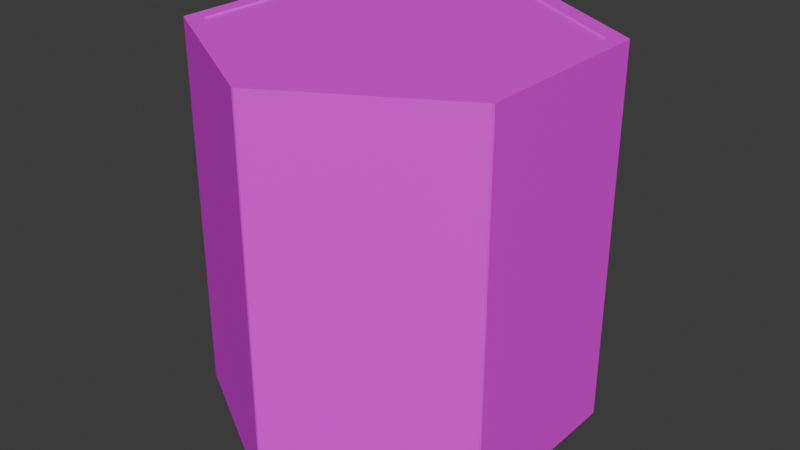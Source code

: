# Source: honeyComb.blend  (saved by Blender 4.2.66; exported with 4.5.12 LTS)
import bpy
from mathutils import Matrix  # noqa: F401  (used for matrix-valued properties, if any)

bpy.ops.wm.read_factory_settings(use_empty=True)
scene = bpy.context.scene
scene.name = 'Scene'

# ---- collections
col_collection = bpy.data.collections.new('Collection'); scene.collection.children.link(col_collection)

# ---- images (referenced by path relative to the original .blend; pixels are not part of the script)
import os
ASSET_DIR = os.environ.get("B2B_ASSET_DIR", "")  # directory of the original .blend (textures are referenced by path, not embedded)
HERE = os.path.dirname(os.path.abspath(__file__))  # packed textures are extracted next to this script under _unpacked/

def load_image(name, relpath, width, height, colorspace="sRGB"):
    """Load a texture the original file referenced (path relative to the .blend, or extracted next to this script)."""
    p = next((c for c in (os.path.join(HERE, relpath), os.path.join(ASSET_DIR, relpath)) if relpath and os.path.exists(c)), "")
    if p:
        img = bpy.data.images.load(p, check_existing=True)
        img.name = name
    else:  # same state as the original file: an image datablock whose file is absent (Cycles renders it pink)
        img = bpy.data.images.new(name, width, height)
        img.source = "FILE"
        img.filepath = "//" + (relpath or name)
    img.colorspace_settings.name = colorspace
    return img
img_imphenziapalette01_256_gradient_png = load_image('ImphenziaPalette01-256-Gradient.png', 'ImphenziaPalette01-256-Gradient.png', 1024, 1024, 'sRGB')

# ---- materials (node trees are filled in below, after node groups)
mat_material_003 = bpy.data.materials.new('Material.003')

# ---- material node trees
mat_material_003.use_nodes = True; mat_material_003.node_tree.nodes.clear()
_N = mat_material_003.node_tree.nodes; _L = mat_material_003.node_tree.links
n0 = _N.new('ShaderNodeBsdfPrincipled'); n0.name = 'Principled BSDF'; n0.location = (10, 300)
n1 = _N.new('ShaderNodeOutputMaterial'); n1.name = 'Material Output'; n1.location = (300, 300)
n2 = _N.new('ShaderNodeTexImage'); n2.name = 'Image Texture'; n2.location = (-407, 117)
n2.image = img_imphenziapalette01_256_gradient_png
n2.interpolation = 'Closest'
_L.new(n0.outputs[0], n1.inputs[0])
_L.new(n2.outputs[0], n0.inputs[0])
n1.is_active_output = True

# ---- world
world_world = bpy.data.worlds.new('World'); scene.world = world_world
world_world.use_nodes = True; world_world.node_tree.nodes.clear()
_N = world_world.node_tree.nodes; _L = world_world.node_tree.links
n0 = _N.new('ShaderNodeOutputWorld'); n0.name = 'World Output'; n0.location = (300, 300)
n1 = _N.new('ShaderNodeBackground'); n1.name = 'Background'; n1.location = (10, 300)
n1.inputs[0].default_value = (0.05088, 0.05088, 0.05088, 1.0)
_L.new(n1.outputs[0], n0.inputs[0])
n0.is_active_output = True
world_world.color = (0.05088, 0.05088, 0.05088)
world_world.sun_shadow_jitter_overblur = 0.0

# ---- meshes
me_circle = bpy.data.meshes.new('Circle')
me_circle.from_pydata([(0.0, 1.0, 0.0), (-0.866, 0.5, 0.0), (-0.866, -0.5, 0.0), (0.0, -1.0, 0.0), (0.866, -0.5, 0.0), (0.866, 0.5, 0.0), (0.005165, 0.997, 0.0), (-0.005165, 0.997, 0.0), (0.0, 1.0, 0.0), (-0.8609, 0.503, 0.0), (-0.866, 0.494, 0.0), (-0.866, 0.5, 0.0), (-0.866, -0.494, 0.0), (-0.8609, -0.503, 0.0), (-0.866, -0.5, 0.0), (-0.005165, -0.997, 0.0), (0.005165, -0.997, 0.0), (0.0, -1.0, 0.0), (0.8609, -0.503, 0.0), (0.866, -0.494, 0.0), (0.866, -0.5, 0.0), (0.866, 0.494, 0.0), (0.8609, 0.503, 0.0), (0.866, 0.5, 0.0), (-0.7841, 0.4467, 0.1), (-0.7789, 0.4557, 0.1), (-0.005165, 0.9024, 0.1), (0.005165, 0.9024, 0.1), (-0.7789, -0.4557, 0.1), (-0.7841, -0.4467, 0.1), (0.005165, -0.9024, 0.1), (-0.005165, -0.9024, 0.1), (0.7841, -0.4467, 0.1), (0.7789, -0.4557, 0.1), (0.7789, 0.4557, 0.1), (0.7841, 0.4467, 0.1), (0.00517, 0.9024, 1.959), (-0.00517, 0.9024, 1.959), (-0.7789, 0.4557, 1.959), (-0.7841, 0.4467, 1.959), (-0.7841, -0.4467, 1.959), (-0.7789, -0.4557, 1.959), (-0.00517, -0.9024, 1.959), (0.00517, -0.9024, 1.959), (0.7789, -0.4557, 1.959), (0.7841, -0.4467, 1.959), (0.7841, 0.4467, 1.959), (0.7789, 0.4557, 1.959), (-0.866, 0.494, 1.959), (-0.8609, 0.503, 1.959), (-0.00517, 0.997, 1.959), (0.00517, 0.997, 1.959), (-0.8609, -0.503, 1.959), (-0.866, -0.494, 1.959), (0.00517, -0.997, 1.959), (-0.00517, -0.997, 1.959), (0.866, -0.494, 1.959), (0.8609, -0.503, 1.959), (0.8609, 0.503, 1.959), (0.866, 0.494, 1.959)], [], [(15, 55, 52, 13), (6, 51, 58, 22), (9, 49, 50, 7), (18, 57, 54, 16), (12, 53, 48, 10), (21, 59, 56, 19), (0, 8, 6, 22, 23, 5), (5, 23, 21, 19, 20, 4), (3, 17, 15, 13, 14, 2), (4, 20, 18, 16, 17, 3), (38, 25, 26, 37), (42, 31, 28, 41), (44, 33, 30, 43), (46, 35, 32, 45), (2, 14, 12, 10, 11, 1), (36, 27, 34, 47), (40, 29, 24, 39), (1, 11, 9, 7, 8, 0), (24, 29, 28, 31, 30, 33, 32, 35, 34, 27, 26, 25), (6, 8, 7), (9, 11, 10), (12, 14, 13), (15, 17, 16), (18, 20, 19), (21, 23, 22), (24, 25, 38, 39), (36, 37, 26, 27), (46, 47, 34, 35), (28, 29, 40, 41), (30, 31, 42, 43), (32, 33, 44, 45), (48, 49, 9, 10), (6, 7, 50, 51), (52, 53, 12, 13), (21, 22, 58, 59), (54, 55, 15, 16), (56, 57, 18, 19), (9, 7, 8, 6, 22, 23, 21, 19, 20, 18, 16, 17, 15, 13, 14, 12, 10, 11), (54, 57, 44, 43), (56, 59, 46, 45), (56, 45, 44, 57), (58, 47, 46, 59), (58, 51, 36, 47), (50, 37, 36, 51), (50, 49, 38, 37), (48, 39, 38, 49), (48, 53, 40, 39), (52, 41, 40, 53), (52, 55, 42, 41), (54, 43, 42, 55)])
_uv = me_circle.uv_layers.new(name='UVMap')
_uv.uv.foreach_set('vector', [0.7542, 0.6301, 0.7542, 0.7467, 0.7542, 0.7467, 0.7542, 0.6301, 0.7542, 0.6301, 0.7542, 0.7467, 0.7542, 0.7467, 0.7542, 0.6301, 0.7542, 0.6301, 0.7542, 0.7467, 0.7542, 0.7467, 0.7542, 0.6301, 0.7542, 0.6301, 0.7542, 0.7467, 0.7542, 0.7467, 0.7542, 0.6301, 0.7542, 0.6301, 0.7542, 0.7467, 0.7542, 0.7467, 0.7542, 0.6301, 0.7542, 0.6301, 0.7542, 0.7467, 0.7542, 0.7467, 0.7542, 0.6301, 0.7786, 0.7432, 0.7796, 0.745, 0.7753, 0.7419, 0.6617, 0.6773, 0.659, 0.6752, 0.6569, 0.6751, 0.6569, 0.6751, 0.659, 0.6752, 0.6541, 0.6773, 0.5413, 0.743, 0.538, 0.7443, 0.5369, 0.7461, 0.538, 0.8855, 0.537, 0.8838, 0.5413, 0.8868, 0.6548, 0.9514, 0.6576, 0.9536, 0.6597, 0.9536, 0.5369, 0.7461, 0.538, 0.7443, 0.5375, 0.7496, 0.5374, 0.8802, 0.537, 0.8838, 0.538, 0.8855, 0.7542, 0.7467, 0.7542, 0.6295, 0.7542, 0.6295, 0.7542, 0.7467, 0.7542, 0.7467, 0.7542, 0.6295, 0.7542, 0.6295, 0.7542, 0.7467, 0.7542, 0.7467, 0.7542, 0.6295, 0.7542, 0.6295, 0.7542, 0.7467, 0.7542, 0.7467, 0.7542, 0.6295, 0.7542, 0.6295, 0.7542, 0.7467, 0.6597, 0.9536, 0.6576, 0.9536, 0.6624, 0.9514, 0.7753, 0.8858, 0.7786, 0.8844, 0.7796, 0.8827, 0.7542, 0.7467, 0.7542, 0.6295, 0.7542, 0.6295, 0.7542, 0.7467, 0.7542, 0.7467, 0.7542, 0.6295, 0.7542, 0.6295, 0.7542, 0.7467, 0.7796, 0.8827, 0.7786, 0.8844, 0.7791, 0.8792, 0.7792, 0.7485, 0.7796, 0.745, 0.7786, 0.7432, 0.7643, 0.6322, 0.7643, 0.6322, 0.7643, 0.6322, 0.7643, 0.6322, 0.7643, 0.6322, 0.7643, 0.6322, 0.7643, 0.6322, 0.7643, 0.6322, 0.7643, 0.6322, 0.7643, 0.6322, 0.7643, 0.6322, 0.7643, 0.6322, 0.0004191, 0.5627, 8.754e-09, 0.5619, 0.0004191, 0.5612, 0.0004191, 0.4224, 1.965e-08, 0.4216, 0.0004191, 0.4209, 0.0004192, 0.2821, 1.257e-07, 0.2813, 0.0004192, 0.2806, 0.0004194, 0.1418, 3.365e-07, 0.141, 0.0004194, 0.1403, 0.0004197, 0.001452, 6.33e-07, 0.0007259, 0.0004197, 1.835e-11, 0.0004192, 0.703, 8.353e-08, 0.7022, 0.0004192, 0.7015, 0.7542, 0.6295, 0.7542, 0.6295, 0.7542, 0.7467, 0.7542, 0.7467, 0.7542, 0.7467, 0.7542, 0.7467, 0.7542, 0.6295, 0.7542, 0.6295, 0.7542, 0.7467, 0.7542, 0.7467, 0.7542, 0.6295, 0.7542, 0.6295, 0.7542, 0.6295, 0.7542, 0.6295, 0.7542, 0.7467, 0.7542, 0.7467, 0.7542, 0.6295, 0.7542, 0.6295, 0.7542, 0.7467, 0.7542, 0.7467, 0.7542, 0.6295, 0.7542, 0.6295, 0.7542, 0.7467, 0.7542, 0.7467, 0.7542, 0.7467, 0.7542, 0.7467, 0.7542, 0.6301, 0.7542, 0.6301, 0.7542, 0.6301, 0.7542, 0.6301, 0.7542, 0.7467, 0.7542, 0.7467, 0.7542, 0.7467, 0.7542, 0.7467, 0.7542, 0.6301, 0.7542, 0.6301, 0.7542, 0.6301, 0.7542, 0.6301, 0.7542, 0.7467, 0.7542, 0.7467, 0.7542, 0.7467, 0.7542, 0.7467, 0.7542, 0.6301, 0.7542, 0.6301, 0.7542, 0.7467, 0.7542, 0.7467, 0.7542, 0.6301, 0.7542, 0.6301, 0.7559, 0.6307, 0.7559, 0.6307, 0.7559, 0.6307, 0.7559, 0.6307, 0.7559, 0.6307, 0.7559, 0.6307, 0.7559, 0.6307, 0.7559, 0.6307, 0.7559, 0.6307, 0.7559, 0.6307, 0.7559, 0.6307, 0.7559, 0.6307, 0.7559, 0.6307, 0.7559, 0.6307, 0.7559, 0.6307, 0.7559, 0.6307, 0.7559, 0.6307, 0.7559, 0.6307, 0.7542, 0.7467, 0.7542, 0.7467, 0.7542, 0.7467, 0.7542, 0.7467, 0.7542, 0.7467, 0.7542, 0.7467, 0.7542, 0.7467, 0.7542, 0.7467, 0.7542, 0.7467, 0.7542, 0.7467, 0.7542, 0.7467, 0.7542, 0.7467, 0.7542, 0.7467, 0.7542, 0.7467, 0.7542, 0.7467, 0.7542, 0.7467, 0.7542, 0.7467, 0.7542, 0.7467, 0.7542, 0.7467, 0.7542, 0.7467, 0.7542, 0.7467, 0.7542, 0.7467, 0.7542, 0.7467, 0.7542, 0.7467, 0.7542, 0.7467, 0.7542, 0.7467, 0.7542, 0.7467, 0.7542, 0.7467, 0.7542, 0.7467, 0.7542, 0.7467, 0.7542, 0.7467, 0.7542, 0.7467, 0.7542, 0.7467, 0.7542, 0.7467, 0.7542, 0.7467, 0.7542, 0.7467, 0.7542, 0.7467, 0.7542, 0.7467, 0.7542, 0.7467, 0.7542, 0.7467, 0.7542, 0.7467, 0.7542, 0.7467, 0.7542, 0.7467, 0.7542, 0.7467, 0.7542, 0.7467, 0.7542, 0.7467, 0.7542, 0.7467, 0.7542, 0.7467])
me_circle.materials.append(mat_material_003)
me_circle.update()
me_circle_001 = bpy.data.meshes.new('Circle.001')
me_circle_001.from_pydata([(0.7789, 0.4557, 1.95), (0.7841, 0.4467, 1.95), (0.7841, -0.4467, 1.95), (0.7789, -0.4557, 1.95), (0.00517, -0.9024, 1.95), (-0.00517, -0.9024, 1.95), (-0.7789, -0.4557, 1.95), (-0.7841, -0.4467, 1.95), (-0.7841, 0.4467, 1.95), (-0.7789, 0.4557, 1.95), (-0.00517, 0.9024, 1.95), (0.00517, 0.9024, 1.95)], [], [(10, 9, 8, 7, 6, 5, 4, 3, 2, 1, 0, 11)])
_uv = me_circle_001.uv_layers.new(name='UVMap')
_uv.uv.foreach_set('vector', [0.924, 0.534, 0.924, 0.534, 0.924, 0.534, 0.924, 0.534, 0.924, 0.534, 0.924, 0.534, 0.924, 0.534, 0.924, 0.534, 0.924, 0.534, 0.924, 0.534, 0.924, 0.534, 0.924, 0.534])
me_circle_001.materials.append(mat_material_003)
me_circle_001.update()

# ---- objects
ob_honeycomb_col = bpy.data.objects.new('Honeycomb-col', me_circle)
ob_honeycombtop_col = bpy.data.objects.new('HoneycombTop-col', me_circle_001)

# ---- transforms, parenting, visibility, modifiers, constraints
ob_honeycomb_col.location = (0.0, 0.0, 0.0)
ob_honeycombtop_col.location = (0.0, 0.0, 0.0)

# ---- collection membership
col_collection.objects.link(ob_honeycomb_col)
col_collection.objects.link(ob_honeycombtop_col)

# ---- scene / render settings (as saved in the file)
scene.frame_start = 1; scene.frame_end = 250; scene.frame_set(1)
scene.render.engine = 'BLENDER_EEVEE_NEXT'
bpy.context.view_layer.update()

# ---- added for rendering (the .blend has no active camera and no usable light): camera, sun
cam_auto = bpy.data.cameras.new('AutoCamera')
cam_auto.lens = 50.0
cam_auto.sensor_width = 36.0
cam_auto.clip_end = 1000.0
ob_auto_camera = bpy.data.objects.new('AutoCamera', cam_auto)
scene.collection.objects.link(ob_auto_camera)
ob_auto_camera.location = (3.0459, -3.65508, 3.41622)
ob_auto_camera.rotation_euler = (1.09748, -7.21219e-08, 0.694738)
scene.camera = ob_auto_camera
light_auto_sun = bpy.data.lights.new('AutoSun', 'SUN')
light_auto_sun.energy = 3.0
light_auto_sun.angle = 0.0523599
ob_auto_sun = bpy.data.objects.new('AutoSun', light_auto_sun)
scene.collection.objects.link(ob_auto_sun)
ob_auto_sun.rotation_euler = (0.872665, 0.174533, 0.523599)
bpy.context.view_layer.update()
